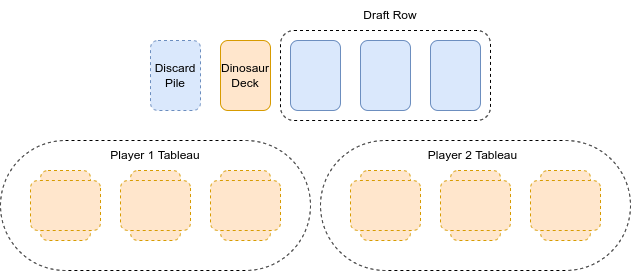

The diagram above was exported from draw.io. Its source (the exported page's mxGraphModel, read from the mxfile embedded in the PNG):
<mxGraphModel dx="1366" dy="773" grid="1" gridSize="10" guides="1" tooltips="1" connect="1" arrows="1" fold="1" page="1" pageScale="1" pageWidth="850" pageHeight="1100" math="0" shadow="0">
  <root>
    <mxCell id="0" />
    <mxCell id="1" parent="0" />
    <mxCell id="GpOEZwcdAKGxkKpCm7ta-1" value="Dinosaur&lt;br&gt;Deck" style="rounded=1;whiteSpace=wrap;html=1;fillColor=#ffe6cc;strokeColor=#d79b00;" vertex="1" parent="1">
      <mxGeometry x="270" y="110" width="50" height="70" as="geometry" />
    </mxCell>
    <mxCell id="GpOEZwcdAKGxkKpCm7ta-2" value="" style="rounded=1;whiteSpace=wrap;html=1;fillColor=#dae8fc;strokeColor=#6c8ebf;" vertex="1" parent="1">
      <mxGeometry x="340" y="110" width="50" height="70" as="geometry" />
    </mxCell>
    <mxCell id="GpOEZwcdAKGxkKpCm7ta-3" value="Discard&lt;br&gt;Pile" style="rounded=1;whiteSpace=wrap;html=1;fillColor=#dae8fc;strokeColor=#6c8ebf;dashed=1;" vertex="1" parent="1">
      <mxGeometry x="200" y="110" width="50" height="70" as="geometry" />
    </mxCell>
    <mxCell id="GpOEZwcdAKGxkKpCm7ta-4" value="" style="rounded=1;whiteSpace=wrap;html=1;fillColor=#dae8fc;strokeColor=#6c8ebf;" vertex="1" parent="1">
      <mxGeometry x="410" y="110" width="50" height="70" as="geometry" />
    </mxCell>
    <mxCell id="GpOEZwcdAKGxkKpCm7ta-5" value="" style="rounded=1;whiteSpace=wrap;html=1;fillColor=#dae8fc;strokeColor=#6c8ebf;" vertex="1" parent="1">
      <mxGeometry x="480" y="110" width="50" height="70" as="geometry" />
    </mxCell>
    <mxCell id="GpOEZwcdAKGxkKpCm7ta-8" value="" style="group" vertex="1" connectable="0" parent="1">
      <mxGeometry x="80" y="240" width="70" height="70" as="geometry" />
    </mxCell>
    <mxCell id="GpOEZwcdAKGxkKpCm7ta-6" value="" style="rounded=1;whiteSpace=wrap;html=1;fillColor=#ffe6cc;strokeColor=#d79b00;dashed=1;" vertex="1" parent="GpOEZwcdAKGxkKpCm7ta-8">
      <mxGeometry x="10" width="50" height="70" as="geometry" />
    </mxCell>
    <mxCell id="GpOEZwcdAKGxkKpCm7ta-7" value="" style="rounded=1;whiteSpace=wrap;html=1;fillColor=#ffe6cc;strokeColor=#d79b00;dashed=1;rotation=90;" vertex="1" parent="GpOEZwcdAKGxkKpCm7ta-8">
      <mxGeometry x="10" width="50" height="70" as="geometry" />
    </mxCell>
    <mxCell id="GpOEZwcdAKGxkKpCm7ta-9" value="" style="group" vertex="1" connectable="0" parent="1">
      <mxGeometry x="170" y="240" width="70" height="70" as="geometry" />
    </mxCell>
    <mxCell id="GpOEZwcdAKGxkKpCm7ta-10" value="" style="rounded=1;whiteSpace=wrap;html=1;fillColor=#ffe6cc;strokeColor=#d79b00;dashed=1;" vertex="1" parent="GpOEZwcdAKGxkKpCm7ta-9">
      <mxGeometry x="10" width="50" height="70" as="geometry" />
    </mxCell>
    <mxCell id="GpOEZwcdAKGxkKpCm7ta-11" value="" style="rounded=1;whiteSpace=wrap;html=1;fillColor=#ffe6cc;strokeColor=#d79b00;dashed=1;rotation=90;" vertex="1" parent="GpOEZwcdAKGxkKpCm7ta-9">
      <mxGeometry x="10" width="50" height="70" as="geometry" />
    </mxCell>
    <mxCell id="GpOEZwcdAKGxkKpCm7ta-12" value="" style="group" vertex="1" connectable="0" parent="1">
      <mxGeometry x="260" y="240" width="70" height="70" as="geometry" />
    </mxCell>
    <mxCell id="GpOEZwcdAKGxkKpCm7ta-13" value="" style="rounded=1;whiteSpace=wrap;html=1;fillColor=#ffe6cc;strokeColor=#d79b00;dashed=1;" vertex="1" parent="GpOEZwcdAKGxkKpCm7ta-12">
      <mxGeometry x="10" width="50" height="70" as="geometry" />
    </mxCell>
    <mxCell id="GpOEZwcdAKGxkKpCm7ta-14" value="" style="rounded=1;whiteSpace=wrap;html=1;fillColor=#ffe6cc;strokeColor=#d79b00;dashed=1;rotation=90;" vertex="1" parent="GpOEZwcdAKGxkKpCm7ta-12">
      <mxGeometry x="10" width="50" height="70" as="geometry" />
    </mxCell>
    <mxCell id="GpOEZwcdAKGxkKpCm7ta-15" value="" style="group" vertex="1" connectable="0" parent="1">
      <mxGeometry x="400" y="240" width="70" height="70" as="geometry" />
    </mxCell>
    <mxCell id="GpOEZwcdAKGxkKpCm7ta-16" value="" style="rounded=1;whiteSpace=wrap;html=1;fillColor=#ffe6cc;strokeColor=#d79b00;dashed=1;" vertex="1" parent="GpOEZwcdAKGxkKpCm7ta-15">
      <mxGeometry x="10" width="50" height="70" as="geometry" />
    </mxCell>
    <mxCell id="GpOEZwcdAKGxkKpCm7ta-17" value="" style="rounded=1;whiteSpace=wrap;html=1;fillColor=#ffe6cc;strokeColor=#d79b00;dashed=1;rotation=90;" vertex="1" parent="GpOEZwcdAKGxkKpCm7ta-15">
      <mxGeometry x="10" width="50" height="70" as="geometry" />
    </mxCell>
    <mxCell id="GpOEZwcdAKGxkKpCm7ta-18" value="" style="group" vertex="1" connectable="0" parent="1">
      <mxGeometry x="490" y="240" width="70" height="70" as="geometry" />
    </mxCell>
    <mxCell id="GpOEZwcdAKGxkKpCm7ta-19" value="" style="rounded=1;whiteSpace=wrap;html=1;fillColor=#ffe6cc;strokeColor=#d79b00;dashed=1;" vertex="1" parent="GpOEZwcdAKGxkKpCm7ta-18">
      <mxGeometry x="10" width="50" height="70" as="geometry" />
    </mxCell>
    <mxCell id="GpOEZwcdAKGxkKpCm7ta-20" value="" style="rounded=1;whiteSpace=wrap;html=1;fillColor=#ffe6cc;strokeColor=#d79b00;dashed=1;rotation=90;" vertex="1" parent="GpOEZwcdAKGxkKpCm7ta-18">
      <mxGeometry x="10" width="50" height="70" as="geometry" />
    </mxCell>
    <mxCell id="GpOEZwcdAKGxkKpCm7ta-21" value="" style="group" vertex="1" connectable="0" parent="1">
      <mxGeometry x="580" y="240" width="70" height="70" as="geometry" />
    </mxCell>
    <mxCell id="GpOEZwcdAKGxkKpCm7ta-22" value="" style="rounded=1;whiteSpace=wrap;html=1;fillColor=#ffe6cc;strokeColor=#d79b00;dashed=1;" vertex="1" parent="GpOEZwcdAKGxkKpCm7ta-21">
      <mxGeometry x="10" width="50" height="70" as="geometry" />
    </mxCell>
    <mxCell id="GpOEZwcdAKGxkKpCm7ta-23" value="" style="rounded=1;whiteSpace=wrap;html=1;fillColor=#ffe6cc;strokeColor=#d79b00;dashed=1;rotation=90;" vertex="1" parent="GpOEZwcdAKGxkKpCm7ta-21">
      <mxGeometry x="10" width="50" height="70" as="geometry" />
    </mxCell>
    <mxCell id="GpOEZwcdAKGxkKpCm7ta-24" value="" style="rounded=1;whiteSpace=wrap;html=1;dashed=1;fillColor=none;arcSize=50;" vertex="1" parent="1">
      <mxGeometry x="50" y="210" width="310" height="130" as="geometry" />
    </mxCell>
    <mxCell id="GpOEZwcdAKGxkKpCm7ta-25" value="" style="rounded=1;whiteSpace=wrap;html=1;dashed=1;fillColor=none;arcSize=50;" vertex="1" parent="1">
      <mxGeometry x="370" y="210" width="310" height="130" as="geometry" />
    </mxCell>
    <mxCell id="GpOEZwcdAKGxkKpCm7ta-26" value="Player 1 Tableau" style="text;html=1;strokeColor=none;fillColor=none;align=center;verticalAlign=middle;whiteSpace=wrap;rounded=0;dashed=1;" vertex="1" parent="1">
      <mxGeometry x="110" y="210" width="190" height="30" as="geometry" />
    </mxCell>
    <mxCell id="GpOEZwcdAKGxkKpCm7ta-27" value="Player 2 Tableau" style="text;html=1;strokeColor=none;fillColor=none;align=center;verticalAlign=middle;whiteSpace=wrap;rounded=0;dashed=1;" vertex="1" parent="1">
      <mxGeometry x="425" y="210" width="195" height="30" as="geometry" />
    </mxCell>
    <mxCell id="GpOEZwcdAKGxkKpCm7ta-28" value="" style="rounded=1;whiteSpace=wrap;html=1;dashed=1;fillColor=none;" vertex="1" parent="1">
      <mxGeometry x="330" y="100" width="210" height="90" as="geometry" />
    </mxCell>
    <mxCell id="GpOEZwcdAKGxkKpCm7ta-29" value="Draft Row" style="text;html=1;strokeColor=none;fillColor=none;align=center;verticalAlign=middle;whiteSpace=wrap;rounded=0;dashed=1;" vertex="1" parent="1">
      <mxGeometry x="410" y="70" width="60" height="30" as="geometry" />
    </mxCell>
  </root>
</mxGraphModel>